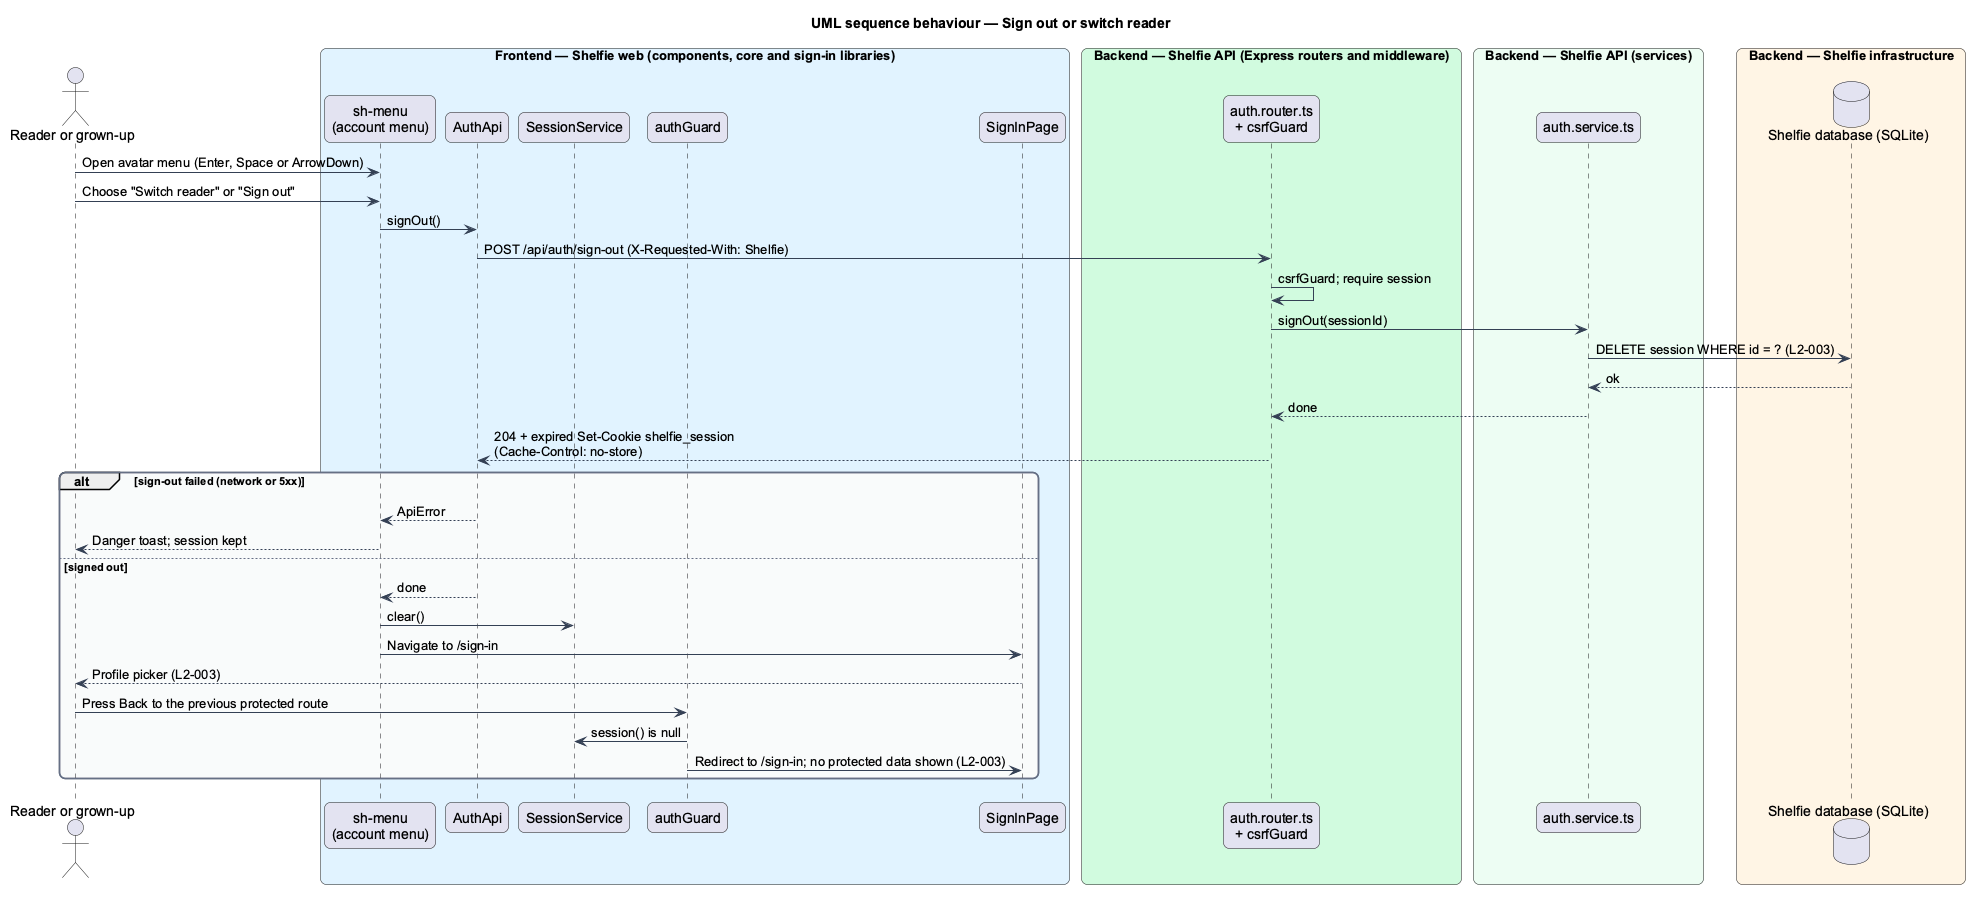

The diagram above was rendered by PlantUML. Its source (embedded in the PNG):
@startuml
title UML sequence behaviour — Sign out or switch reader
skinparam backgroundColor #FFFFFF
skinparam shadowing false
skinparam roundcorner 12
skinparam defaultFontName Arial
skinparam ArrowColor #344054
skinparam rectangle {
  BorderColor #344054
  FontColor #101828
}
skinparam package {
  BorderColor #667085
  FontColor #101828
  BackgroundColor #F9FAFB
}
actor "Reader or grown-up" as person
box "Frontend — Shelfie web (components, core and sign-in libraries)" #E0F2FE
  participant "sh-menu\n(account menu)" as menu
  participant "AuthApi" as client
  participant "SessionService" as sessionSvc
  participant "authGuard" as guard
  participant "SignInPage" as page
end box
box "Backend — Shelfie API (Express routers and middleware)" #D1FADF
  participant "auth.router.ts\n+ csrfGuard" as router
end box
box "Backend — Shelfie API (services)" #ECFDF3
  participant "auth.service.ts" as service
end box
box "Backend — Shelfie infrastructure" #FFF4E5
  database "Shelfie database (SQLite)" as db
end box

person -> menu : Open avatar menu (Enter, Space or ArrowDown)
person -> menu : Choose "Switch reader" or "Sign out"
menu -> client : signOut()
client -> router : POST /api/auth/sign-out (X-Requested-With: Shelfie)
router -> router : csrfGuard; require session
router -> service : signOut(sessionId)
service -> db : DELETE session WHERE id = ? (L2-003)
db --> service : ok
service --> router : done
router --> client : 204 + expired Set-Cookie shelfie_session\n(Cache-Control: no-store)
alt sign-out failed (network or 5xx)
  client --> menu : ApiError
  menu --> person : Danger toast; session kept
else signed out
  client --> menu : done
  menu -> sessionSvc : clear()
  menu -> page : Navigate to /sign-in
  page --> person : Profile picker (L2-003)
  person -> guard : Press Back to the previous protected route
  guard -> sessionSvc : session() is null
  guard -> page : Redirect to /sign-in; no protected data shown (L2-003)
end
@enduml